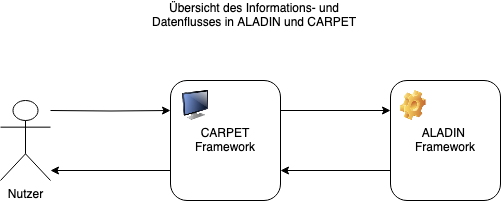

The diagram above was exported from draw.io. Its source (the exported page's mxGraphModel, read from the mxfile embedded in the PNG):
<mxGraphModel dx="954" dy="612" grid="1" gridSize="10" guides="1" tooltips="1" connect="1" arrows="1" fold="1" page="1" pageScale="1" pageWidth="827" pageHeight="1169" math="0" shadow="0">
  <root>
    <mxCell id="0" />
    <mxCell id="1" parent="0" />
    <mxCell id="nBTsM-wTiFmoTfejZFw7-7" style="edgeStyle=orthogonalEdgeStyle;rounded=0;orthogonalLoop=1;jettySize=auto;html=1;entryX=0;entryY=0.25;entryDx=0;entryDy=0;exitX=1;exitY=0.25;exitDx=0;exitDy=0;" edge="1" parent="1" source="nBTsM-wTiFmoTfejZFw7-1" target="nBTsM-wTiFmoTfejZFw7-2">
      <mxGeometry relative="1" as="geometry" />
    </mxCell>
    <mxCell id="nBTsM-wTiFmoTfejZFw7-9" style="edgeStyle=orthogonalEdgeStyle;rounded=0;orthogonalLoop=1;jettySize=auto;html=1;exitX=0;exitY=0.75;exitDx=0;exitDy=0;" edge="1" parent="1" source="nBTsM-wTiFmoTfejZFw7-1">
      <mxGeometry relative="1" as="geometry">
        <mxPoint x="210" y="300" as="targetPoint" />
      </mxGeometry>
    </mxCell>
    <mxCell id="nBTsM-wTiFmoTfejZFw7-1" value="&lt;div&gt;CARPET&lt;/div&gt;&lt;div&gt;Framework&lt;br&gt;&lt;/div&gt;" style="rounded=1;whiteSpace=wrap;html=1;" vertex="1" parent="1">
      <mxGeometry x="330" y="210" width="110" height="120" as="geometry" />
    </mxCell>
    <mxCell id="nBTsM-wTiFmoTfejZFw7-8" style="edgeStyle=orthogonalEdgeStyle;rounded=0;orthogonalLoop=1;jettySize=auto;html=1;entryX=1;entryY=0.75;entryDx=0;entryDy=0;exitX=0;exitY=0.75;exitDx=0;exitDy=0;" edge="1" parent="1" source="nBTsM-wTiFmoTfejZFw7-2" target="nBTsM-wTiFmoTfejZFw7-1">
      <mxGeometry relative="1" as="geometry" />
    </mxCell>
    <mxCell id="nBTsM-wTiFmoTfejZFw7-2" value="&lt;div&gt;ALADIN&amp;nbsp;&lt;/div&gt;&lt;div&gt;Framework&lt;/div&gt;" style="rounded=1;whiteSpace=wrap;html=1;" vertex="1" parent="1">
      <mxGeometry x="550" y="210" width="110" height="120" as="geometry" />
    </mxCell>
    <mxCell id="nBTsM-wTiFmoTfejZFw7-6" style="edgeStyle=orthogonalEdgeStyle;rounded=0;orthogonalLoop=1;jettySize=auto;html=1;entryX=0;entryY=0.25;entryDx=0;entryDy=0;" edge="1" parent="1" target="nBTsM-wTiFmoTfejZFw7-1">
      <mxGeometry relative="1" as="geometry">
        <mxPoint x="210" y="240" as="sourcePoint" />
      </mxGeometry>
    </mxCell>
    <mxCell id="nBTsM-wTiFmoTfejZFw7-3" value="Nutzer" style="shape=umlActor;verticalLabelPosition=bottom;verticalAlign=top;html=1;outlineConnect=0;" vertex="1" parent="1">
      <mxGeometry x="160" y="230" width="50" height="80" as="geometry" />
    </mxCell>
    <mxCell id="nBTsM-wTiFmoTfejZFw7-11" value="Übersicht des Informations- und Datenflusses in ALADIN und CARPET" style="text;html=1;align=center;verticalAlign=middle;whiteSpace=wrap;rounded=0;" vertex="1" parent="1">
      <mxGeometry x="299" y="130" width="230" height="30" as="geometry" />
    </mxCell>
    <mxCell id="nBTsM-wTiFmoTfejZFw7-12" value="" style="shape=image;html=1;verticalLabelPosition=bottom;verticalAlign=top;imageAspect=1;aspect=fixed;image=img/clipart/Gear_128x128.png" vertex="1" parent="1">
      <mxGeometry x="560" y="220" width="25.57" height="30" as="geometry" />
    </mxCell>
    <mxCell id="nBTsM-wTiFmoTfejZFw7-13" value="" style="image;html=1;image=img/lib/clip_art/computers/Monitor_128x128.png" vertex="1" parent="1">
      <mxGeometry x="340" y="220" width="30" height="30" as="geometry" />
    </mxCell>
  </root>
</mxGraphModel>